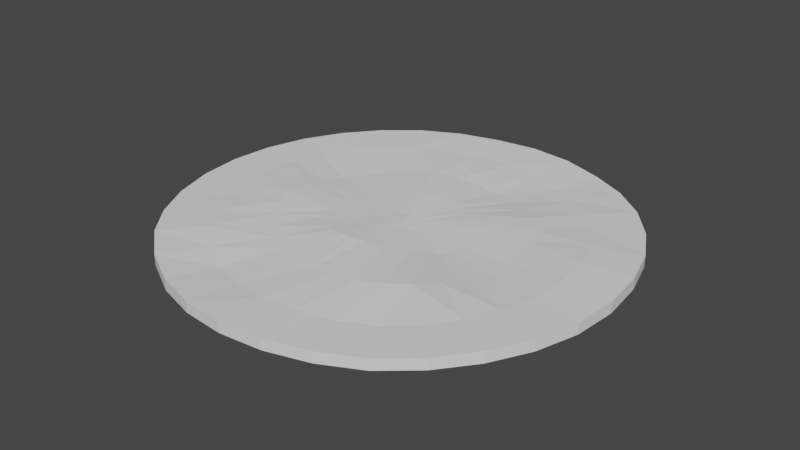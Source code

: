 # Source: Ground.blend  (saved by Blender 2.81.16; exported with 4.5.12 LTS)
import bpy
from mathutils import Matrix  # noqa: F401  (used for matrix-valued properties, if any)

bpy.ops.wm.read_factory_settings(use_empty=True)
scene = bpy.context.scene
scene.name = 'Scene'

# ---- collections
col_collection = bpy.data.collections.new('Collection'); scene.collection.children.link(col_collection)

# ---- world
world_world = bpy.data.worlds.new('World'); scene.world = world_world
world_world.use_nodes = True; world_world.node_tree.nodes.clear()
_N = world_world.node_tree.nodes; _L = world_world.node_tree.links
n0 = _N.new('ShaderNodeOutputWorld'); n0.name = 'World Output'; n0.location = (300, 300)
n1 = _N.new('ShaderNodeBackground'); n1.name = 'Background'; n1.location = (10, 300)
n1.inputs[0].default_value = (0.05088, 0.05088, 0.05088, 1.0)
_L.new(n1.outputs[0], n0.inputs[0])
n0.is_active_output = True
world_world.color = (0.05088, 0.05088, 0.05088)
world_world.use_sun_shadow = False
world_world.sun_shadow_jitter_overblur = 0.0

# ---- meshes
me_cylinder = bpy.data.meshes.new('Cylinder')
me_cylinder.from_pydata([(0.0003054, 1.0, -1.072), (-0.008502, 0.09109, 0.9639), (0.1954, 0.98, -1.104), (0.008663, 0.08971, 0.9273), (0.3834, 0.9219, -1.276), (0.02572, 0.08511, 0.8847), (0.5558, 0.8306, -1.118), (0.04196, 0.07761, 0.8395), (0.7071, 0.7071, -1.0), (0.05666, 0.0676, 0.7956), (0.8315, 0.5556, -1.0), (0.06913, 0.05554, 0.7574), (0.9231, 0.384, -0.907), (0.07865, 0.04195, 0.7325), (0.979, 0.1984, -0.7686), (0.08469, 0.02738, 0.7264), (0.9993, 0.001324, -0.9087), (0.08687, 0.01234, 0.7437), (0.9808, -0.1951, -1.0), (0.08502, -0.002672, 0.7871), (0.9239, -0.3827, -1.0), (0.07922, -0.0172, 0.8564), (0.8315, -0.5556, -1.0), (0.06976, -0.03082, 0.9475), (0.7085, -0.707, -1.063), (0.05717, -0.04314, 1.053), (0.559, -0.8312, -1.158), (0.04212, -0.0538, 1.161), (0.3841, -0.9238, -1.063), (0.0254, -0.06241, 1.261), (0.1951, -0.9808, -1.0), (0.007825, -0.06861, 1.34), (-3.258e-07, -1.0, -1.0), (-0.009849, -0.07206, 1.393), (-0.1958, -0.9799, -1.092), (-0.02694, -0.07251, 1.419), (-0.3845, -0.9216, -1.235), (-0.04283, -0.06982, 1.418), (-0.5573, -0.8294, -1.017), (-0.057, -0.064, 1.392), (-0.7097, -0.7042, -0.8068), (-0.069, -0.05521, 1.347), (-0.8325, -0.5544, -0.9232), (-0.07849, -0.04377, 1.29), (-0.9239, -0.3827, -1.0), (-0.08526, -0.03011, 1.231), (-0.9808, -0.1951, -1.0), (-0.0892, -0.01476, 1.176), (-1.0, 9.656e-07, -1.0), (-0.09029, 0.001628, 1.13), (-0.9808, 0.1951, -1.0), (-0.08851, 0.0184, 1.094), (-0.9239, 0.3827, -1.0), (-0.08389, 0.03483, 1.068), (-0.8307, 0.554, -0.9821), (-0.07654, 0.05016, 1.049), (-0.7052, 0.7033, -0.9561), (-0.06667, 0.06378, 1.034), (-0.5549, 0.83, -0.9832), (-0.05457, 0.07511, 1.023), (-0.3824, 0.924, -1.072), (-0.0406, 0.08366, 1.01), (-0.1943, 0.9811, -1.182), (-0.0251, 0.08905, 0.9915), (0.1954, 0.98, 0.8889), (0.0003348, 1.0, 0.9206), (0.3834, 0.9218, 0.7104), (0.5559, 0.8306, 0.8741), (0.7071, 0.7071, 1.0), (0.8315, 0.5556, 1.0), (0.9231, 0.3842, 1.101), (0.9788, 0.1987, 1.245), (0.9992, 0.001444, 1.1), (0.9808, -0.1951, 1.0), (0.9239, -0.3827, 1.0), (0.8315, -0.5556, 1.0), (0.7086, -0.707, 0.9311), (0.5593, -0.8312, 0.8316), (0.3842, -0.9238, 0.9311), (0.1951, -0.9808, 1.0), (-3.258e-07, -1.0, 1.0), (-0.1959, -0.9798, 0.8984), (-0.3846, -0.9214, 0.7488), (-0.5575, -0.8292, 0.9817), (-0.7099, -0.704, 1.206), (-0.8326, -0.5543, 1.084), (-0.9239, -0.3827, 1.0), (-0.9808, -0.1951, 1.0), (-1.0, 9.656e-07, 1.0), (-0.9808, 0.1951, 1.0), (-0.9239, 0.3827, 1.0), (-0.8306, 0.5539, 1.02), (-0.7051, 0.7031, 1.047), (-0.5548, 0.8299, 1.018), (-0.3823, 0.924, 0.9207), (-0.1943, 0.9812, 0.806), (0.1601, 0.7692, 0.2687), (0.004656, 0.7875, 0.499), (0.3058, 0.7219, 0.1178), (0.4383, 0.6507, 0.5209), (0.5564, 0.5559, 0.9393), (0.6537, 0.4377, 1.046), (0.7236, 0.3069, 1.402), (0.7664, 0.1636, 1.59), (0.7834, 0.006964, 1.299), (0.7712, -0.1522, 0.9868), (0.7268, -0.3011, 0.9996), (0.6548, -0.437, 0.9689), (0.5632, -0.558, 0.8012), (0.4484, -0.6575, 0.696), (0.308, -0.7287, 0.8068), (0.1542, -0.7715, 0.9688), (-0.0003571, -0.7863, 0.9543), (-0.1567, -0.7676, 0.5891), (-0.3068, -0.7197, 0.3693), (-0.4447, -0.6452, 0.9399), (-0.5639, -0.5478, 1.513), (-0.6587, -0.432, 1.337), (-0.7293, -0.3004, 1.13), (-0.775, -0.1534, 1.165), (-0.7886, 5.923e-05, 1.093), (-0.7716, 0.1535, 0.9981), (-0.7264, 0.2975, 0.9455), (-0.6508, 0.4256, 0.9711), (-0.551, 0.5427, 1.07), (-0.4337, 0.6476, 1.04), (-0.2994, 0.7267, 0.6906), (-0.1512, 0.7726, 0.4829), (0.1222, 0.5239, -0.223), (0.01534, 0.5337, 0.09538), (0.2172, 0.4923, -0.1224), (0.3002, 0.4416, 0.3595), (0.374, 0.3742, 0.8316), (0.439, 0.2938, 0.9481), (0.4872, 0.2053, 0.8809), (0.5173, 0.1094, 0.7264), (0.53, 0.007472, 0.4933), (0.5229, -0.09689, 0.4108), (0.4939, -0.1984, 0.6359), (0.4453, -0.297, 1.179), (0.3803, -0.3851, 1.65), (0.3001, -0.4556, 1.891), (0.2059, -0.5009, 1.786), (0.1023, -0.523, 1.532), (-0.003741, -0.5267, 1.301), (-0.1084, -0.5142, 1.201), (-0.2072, -0.4841, 1.101), (-0.2971, -0.436, 1.123), (-0.3767, -0.3714, 1.201), (-0.4468, -0.2922, 1.39), (-0.5013, -0.2017, 1.639), (-0.5346, -0.1025, 1.792), (-0.5412, -0.001112, 1.59), (-0.5243, 0.09387, 1.101), (-0.4888, 0.1832, 0.6381), (-0.4385, 0.2691, 0.496), (-0.3724, 0.3526, 0.6127), (-0.293, 0.4284, 0.8205), (-0.2006, 0.4869, 0.8584), (-0.09486, 0.521, 0.4983), (0.04248, 0.2973, 0.5736), (-0.01427, 0.3017, 0.7641), (0.09761, 0.2803, 0.4668), (0.1489, 0.2516, 0.5024), (0.1956, 0.2131, 0.6007), (0.2386, 0.1676, 0.5972), (0.2738, 0.1173, 0.4837), (0.2972, 0.06469, 0.3405), (0.3061, 0.01253, 0.245), (0.3005, -0.03814, 0.2112), (0.2811, -0.08657, 0.3056), (0.2482, -0.1325, 0.6091), (0.2032, -0.1729, 1.031), (0.1498, -0.2071, 1.443), (0.09225, -0.2355, 1.77), (0.03335, -0.2563, 1.978), (-0.02431, -0.2678, 2.078), (-0.07848, -0.269, 2.065), (-0.1291, -0.2582, 1.936), (-0.1754, -0.2355, 1.743), (-0.217, -0.2016, 1.569), (-0.2517, -0.1594, 1.444), (-0.2775, -0.1105, 1.348), (-0.2929, -0.05669, 1.266), (-0.297, -0.0007079, 1.168), (-0.2895, 0.05387, 1.022), (-0.271, 0.1063, 0.8848), (-0.2441, 0.156, 0.8748), (-0.2101, 0.2021, 0.9675), (-0.1696, 0.2423, 1.064), (-0.1231, 0.2738, 1.101), (-0.07035, 0.294, 0.9719)], [], [(0, 65, 64, 2), (2, 64, 66, 4), (4, 66, 67, 6), (6, 67, 68, 8), (8, 68, 69, 10), (10, 69, 70, 12), (12, 70, 71, 14), (14, 71, 72, 16), (16, 72, 73, 18), (18, 73, 74, 20), (20, 74, 75, 22), (22, 75, 76, 24), (24, 76, 77, 26), (26, 77, 78, 28), (28, 78, 79, 30), (30, 79, 80, 32), (32, 80, 81, 34), (34, 81, 82, 36), (36, 82, 83, 38), (38, 83, 84, 40), (40, 84, 85, 42), (42, 85, 86, 44), (44, 86, 87, 46), (46, 87, 88, 48), (48, 88, 89, 50), (50, 89, 90, 52), (52, 90, 91, 54), (54, 91, 92, 56), (56, 92, 93, 58), (58, 93, 94, 60), (3, 1, 63, 61, 59, 57, 55, 53, 51, 49, 47, 45, 43, 41, 39, 37, 35, 33, 31, 29, 27, 25, 23, 21, 19, 17, 15, 13, 11, 9, 7, 5), (60, 94, 95, 62), (62, 95, 65, 0), (97, 96, 64, 65), (96, 98, 66, 64), (98, 99, 67, 66), (99, 100, 68, 67), (100, 101, 69, 68), (101, 102, 70, 69), (102, 103, 71, 70), (103, 104, 72, 71), (104, 105, 73, 72), (105, 106, 74, 73), (106, 107, 75, 74), (107, 108, 76, 75), (108, 109, 77, 76), (109, 110, 78, 77), (110, 111, 79, 78), (111, 112, 80, 79), (112, 113, 81, 80), (113, 114, 82, 81), (114, 115, 83, 82), (115, 116, 84, 83), (116, 117, 85, 84), (117, 118, 86, 85), (118, 119, 87, 86), (119, 120, 88, 87), (120, 121, 89, 88), (121, 122, 90, 89), (122, 123, 91, 90), (123, 124, 92, 91), (124, 125, 93, 92), (125, 126, 94, 93), (126, 127, 95, 94), (127, 97, 65, 95), (129, 128, 96, 97), (128, 130, 98, 96), (130, 131, 99, 98), (131, 132, 100, 99), (132, 133, 101, 100), (133, 134, 102, 101), (134, 135, 103, 102), (135, 136, 104, 103), (136, 137, 105, 104), (137, 138, 106, 105), (138, 139, 107, 106), (139, 140, 108, 107), (140, 141, 109, 108), (141, 142, 110, 109), (142, 143, 111, 110), (143, 144, 112, 111), (144, 145, 113, 112), (145, 146, 114, 113), (146, 147, 115, 114), (147, 148, 116, 115), (148, 149, 117, 116), (149, 150, 118, 117), (150, 151, 119, 118), (151, 152, 120, 119), (152, 153, 121, 120), (153, 154, 122, 121), (154, 155, 123, 122), (155, 156, 124, 123), (156, 157, 125, 124), (157, 158, 126, 125), (158, 159, 127, 126), (159, 129, 97, 127), (161, 160, 128, 129), (160, 162, 130, 128), (162, 163, 131, 130), (163, 164, 132, 131), (164, 165, 133, 132), (165, 166, 134, 133), (166, 167, 135, 134), (167, 168, 136, 135), (168, 169, 137, 136), (169, 170, 138, 137), (170, 171, 139, 138), (171, 172, 140, 139), (172, 173, 141, 140), (173, 174, 142, 141), (174, 175, 143, 142), (175, 176, 144, 143), (176, 177, 145, 144), (177, 178, 146, 145), (178, 179, 147, 146), (179, 180, 148, 147), (180, 181, 149, 148), (181, 182, 150, 149), (182, 183, 151, 150), (183, 184, 152, 151), (184, 185, 153, 152), (185, 186, 154, 153), (186, 187, 155, 154), (187, 188, 156, 155), (188, 189, 157, 156), (189, 190, 158, 157), (190, 191, 159, 158), (191, 161, 129, 159), (1, 3, 160, 161), (3, 5, 162, 160), (5, 7, 163, 162), (7, 9, 164, 163), (9, 11, 165, 164), (11, 13, 166, 165), (13, 15, 167, 166), (15, 17, 168, 167), (17, 19, 169, 168), (19, 21, 170, 169), (21, 23, 171, 170), (23, 25, 172, 171), (25, 27, 173, 172), (27, 29, 174, 173), (29, 31, 175, 174), (31, 33, 176, 175), (33, 35, 177, 176), (35, 37, 178, 177), (37, 39, 179, 178), (39, 41, 180, 179), (41, 43, 181, 180), (43, 45, 182, 181), (45, 47, 183, 182), (47, 49, 184, 183), (49, 51, 185, 184), (51, 53, 186, 185), (53, 55, 187, 186), (55, 57, 188, 187), (57, 59, 189, 188), (59, 61, 190, 189), (61, 63, 191, 190), (63, 1, 161, 191)])
_uv = me_cylinder.uv_layers.new(name='UVMap')
_uv.uv.foreach_set('vector', [1.0, 0.5, 1.0, 1.0, 0.9688, 1.0, 0.9688, 0.5, 0.9688, 0.5, 0.9688, 1.0, 0.9375, 1.0, 0.9375, 0.5, 0.9375, 0.5, 0.9375, 1.0, 0.9062, 1.0, 0.9062, 0.5, 0.9062, 0.5, 0.9062, 1.0, 0.875, 1.0, 0.875, 0.5, 0.875, 0.5, 0.875, 1.0, 0.8438, 1.0, 0.8438, 0.5, 0.8438, 0.5, 0.8438, 1.0, 0.8125, 1.0, 0.8125, 0.5, 0.8125, 0.5, 0.8125, 1.0, 0.7812, 1.0, 0.7812, 0.5, 0.7812, 0.5, 0.7812, 1.0, 0.75, 1.0, 0.75, 0.5, 0.75, 0.5, 0.75, 1.0, 0.7188, 1.0, 0.7188, 0.5, 0.7188, 0.5, 0.7188, 1.0, 0.6875, 1.0, 0.6875, 0.5, 0.6875, 0.5, 0.6875, 1.0, 0.6562, 1.0, 0.6562, 0.5, 0.6562, 0.5, 0.6562, 1.0, 0.625, 1.0, 0.625, 0.5, 0.625, 0.5, 0.625, 1.0, 0.5938, 1.0, 0.5938, 0.5, 0.5938, 0.5, 0.5938, 1.0, 0.5625, 1.0, 0.5625, 0.5, 0.5625, 0.5, 0.5625, 1.0, 0.5312, 1.0, 0.5312, 0.5, 0.5312, 0.5, 0.5312, 1.0, 0.5, 1.0, 0.5, 0.5, 0.5, 0.5, 0.5, 1.0, 0.4688, 1.0, 0.4688, 0.5, 0.4688, 0.5, 0.4688, 1.0, 0.4375, 1.0, 0.4375, 0.5, 0.4375, 0.5, 0.4375, 1.0, 0.4062, 1.0, 0.4062, 0.5, 0.4062, 0.5, 0.4062, 1.0, 0.375, 1.0, 0.375, 0.5, 0.375, 0.5, 0.375, 1.0, 0.3438, 1.0, 0.3438, 0.5, 0.3438, 0.5, 0.3438, 1.0, 0.3125, 1.0, 0.3125, 0.5, 0.3125, 0.5, 0.3125, 1.0, 0.2812, 1.0, 0.2812, 0.5, 0.2812, 0.5, 0.2812, 1.0, 0.25, 1.0, 0.25, 0.5, 0.25, 0.5, 0.25, 1.0, 0.2188, 1.0, 0.2188, 0.5, 0.2188, 0.5, 0.2188, 1.0, 0.1875, 1.0, 0.1875, 0.5, 0.1875, 0.5, 0.1875, 1.0, 0.1562, 1.0, 0.1562, 0.5, 0.1562, 0.5, 0.1562, 1.0, 0.125, 1.0, 0.125, 0.5, 0.125, 0.5, 0.125, 1.0, 0.09375, 1.0, 0.09375, 0.5, 0.09375, 0.5, 0.09375, 1.0, 0.0625, 1.0, 0.0625, 0.5, 0.2541, 0.2706, 0.25, 0.271, 0.2459, 0.2706, 0.242, 0.2694, 0.2383, 0.2675, 0.2351, 0.2649, 0.2325, 0.2617, 0.2306, 0.258, 0.2294, 0.2541, 0.229, 0.25, 0.2294, 0.2459, 0.2306, 0.242, 0.2325, 0.2383, 0.2351, 0.2351, 0.2383, 0.2325, 0.242, 0.2306, 0.2459, 0.2294, 0.25, 0.229, 0.2541, 0.2294, 0.258, 0.2306, 0.2617, 0.2325, 0.2649, 0.2351, 0.2675, 0.2383, 0.2694, 0.242, 0.2706, 0.2459, 0.271, 0.25, 0.2706, 0.2541, 0.2694, 0.258, 0.2675, 0.2617, 0.2649, 0.2649, 0.2617, 0.2675, 0.258, 0.2694, 0.0625, 0.5, 0.0625, 1.0, 0.03125, 1.0, 0.03125, 0.5, 0.03125, 0.5, 0.03125, 1.0, 0.0, 1.0, 0.0, 0.5, 0.25, 0.4388, 0.2868, 0.4352, 0.2968, 0.4854, 0.25, 0.49, 0.2868, 0.4352, 0.3223, 0.4244, 0.3418, 0.4717, 0.2968, 0.4854, 0.3223, 0.4244, 0.3549, 0.407, 0.3833, 0.4496, 0.3418, 0.4717, 0.3549, 0.407, 0.3835, 0.3835, 0.4197, 0.4197, 0.3833, 0.4496, 0.3835, 0.3835, 0.407, 0.3549, 0.4496, 0.3833, 0.4197, 0.4197, 0.407, 0.3549, 0.4244, 0.3223, 0.4717, 0.3418, 0.4496, 0.3833, 0.4244, 0.3223, 0.4352, 0.2868, 0.4854, 0.2968, 0.4717, 0.3418, 0.4352, 0.2868, 0.4388, 0.25, 0.49, 0.25, 0.4854, 0.2968, 0.4388, 0.25, 0.4352, 0.2132, 0.4854, 0.2032, 0.49, 0.25, 0.4352, 0.2132, 0.4244, 0.1777, 0.4717, 0.1582, 0.4854, 0.2032, 0.4244, 0.1777, 0.407, 0.1451, 0.4496, 0.1167, 0.4717, 0.1582, 0.407, 0.1451, 0.3835, 0.1165, 0.4197, 0.08029, 0.4496, 0.1167, 0.3835, 0.1165, 0.3549, 0.09301, 0.3833, 0.05045, 0.4197, 0.08029, 0.3549, 0.09301, 0.3223, 0.07557, 0.3418, 0.02827, 0.3833, 0.05045, 0.3223, 0.07557, 0.2868, 0.06482, 0.2968, 0.01461, 0.3418, 0.02827, 0.2868, 0.06482, 0.25, 0.06119, 0.25, 0.01, 0.2968, 0.01461, 0.25, 0.06119, 0.2132, 0.06482, 0.2032, 0.01461, 0.25, 0.01, 0.2132, 0.06482, 0.1777, 0.07557, 0.1582, 0.02827, 0.2032, 0.01461, 0.1777, 0.07557, 0.1451, 0.09301, 0.1167, 0.05045, 0.1582, 0.02827, 0.1451, 0.09301, 0.1165, 0.1165, 0.08029, 0.08029, 0.1167, 0.05045, 0.1165, 0.1165, 0.09301, 0.1451, 0.05045, 0.1167, 0.08029, 0.08029, 0.09301, 0.1451, 0.07557, 0.1777, 0.02827, 0.1582, 0.05045, 0.1167, 0.07557, 0.1777, 0.06482, 0.2132, 0.01461, 0.2032, 0.02827, 0.1582, 0.06482, 0.2132, 0.06119, 0.25, 0.01, 0.25, 0.01461, 0.2032, 0.06119, 0.25, 0.06482, 0.2868, 0.01461, 0.2968, 0.01, 0.25, 0.06482, 0.2868, 0.07557, 0.3223, 0.02827, 0.3418, 0.01461, 0.2968, 0.07557, 0.3223, 0.09301, 0.3549, 0.05045, 0.3833, 0.02827, 0.3418, 0.09301, 0.3549, 0.1165, 0.3835, 0.08029, 0.4197, 0.05045, 0.3833, 0.1165, 0.3835, 0.1451, 0.407, 0.1167, 0.4496, 0.08029, 0.4197, 0.1451, 0.407, 0.1777, 0.4244, 0.1582, 0.4717, 0.1167, 0.4496, 0.1777, 0.4244, 0.2132, 0.4352, 0.2032, 0.4854, 0.1582, 0.4717, 0.2132, 0.4352, 0.25, 0.4388, 0.25, 0.49, 0.2032, 0.4854, 0.25, 0.3768, 0.2747, 0.3743, 0.2868, 0.4352, 0.25, 0.4388, 0.2747, 0.3743, 0.2985, 0.3671, 0.3223, 0.4244, 0.2868, 0.4352, 0.2985, 0.3671, 0.3204, 0.3554, 0.3549, 0.407, 0.3223, 0.4244, 0.3204, 0.3554, 0.3396, 0.3396, 0.3835, 0.3835, 0.3549, 0.407, 0.3396, 0.3396, 0.3554, 0.3204, 0.407, 0.3549, 0.3835, 0.3835, 0.3554, 0.3204, 0.3671, 0.2985, 0.4244, 0.3223, 0.407, 0.3549, 0.3671, 0.2985, 0.3743, 0.2747, 0.4352, 0.2868, 0.4244, 0.3223, 0.3743, 0.2747, 0.3768, 0.25, 0.4388, 0.25, 0.4352, 0.2868, 0.3768, 0.25, 0.3743, 0.2253, 0.4352, 0.2132, 0.4388, 0.25, 0.3743, 0.2253, 0.3671, 0.2015, 0.4244, 0.1777, 0.4352, 0.2132, 0.3671, 0.2015, 0.3554, 0.1796, 0.407, 0.1451, 0.4244, 0.1777, 0.3554, 0.1796, 0.3396, 0.1604, 0.3835, 0.1165, 0.407, 0.1451, 0.3396, 0.1604, 0.3204, 0.1446, 0.3549, 0.09301, 0.3835, 0.1165, 0.3204, 0.1446, 0.2985, 0.1329, 0.3223, 0.07557, 0.3549, 0.09301, 0.2985, 0.1329, 0.2747, 0.1257, 0.2868, 0.06482, 0.3223, 0.07557, 0.2747, 0.1257, 0.25, 0.1232, 0.25, 0.06119, 0.2868, 0.06482, 0.25, 0.1232, 0.2253, 0.1257, 0.2132, 0.06482, 0.25, 0.06119, 0.2253, 0.1257, 0.2015, 0.1329, 0.1777, 0.07557, 0.2132, 0.06482, 0.2015, 0.1329, 0.1796, 0.1446, 0.1451, 0.09301, 0.1777, 0.07557, 0.1796, 0.1446, 0.1604, 0.1604, 0.1165, 0.1165, 0.1451, 0.09301, 0.1604, 0.1604, 0.1446, 0.1796, 0.09301, 0.1451, 0.1165, 0.1165, 0.1446, 0.1796, 0.1329, 0.2015, 0.07557, 0.1777, 0.09301, 0.1451, 0.1329, 0.2015, 0.1257, 0.2253, 0.06482, 0.2132, 0.07557, 0.1777, 0.1257, 0.2253, 0.1232, 0.25, 0.06119, 0.25, 0.06482, 0.2132, 0.1232, 0.25, 0.1257, 0.2747, 0.06482, 0.2868, 0.06119, 0.25, 0.1257, 0.2747, 0.1329, 0.2985, 0.07557, 0.3223, 0.06482, 0.2868, 0.1329, 0.2985, 0.1446, 0.3204, 0.09301, 0.3549, 0.07557, 0.3223, 0.1446, 0.3204, 0.1604, 0.3396, 0.1165, 0.3835, 0.09301, 0.3549, 0.1604, 0.3396, 0.1796, 0.3554, 0.1451, 0.407, 0.1165, 0.3835, 0.1796, 0.3554, 0.2015, 0.3671, 0.1777, 0.4244, 0.1451, 0.407, 0.2015, 0.3671, 0.2253, 0.3743, 0.2132, 0.4352, 0.1777, 0.4244, 0.2253, 0.3743, 0.25, 0.3768, 0.25, 0.4388, 0.2132, 0.4352, 0.25, 0.3203, 0.2637, 0.319, 0.2747, 0.3743, 0.25, 0.3768, 0.2637, 0.319, 0.2769, 0.315, 0.2985, 0.3671, 0.2747, 0.3743, 0.2769, 0.315, 0.2891, 0.3085, 0.3204, 0.3554, 0.2985, 0.3671, 0.2891, 0.3085, 0.2997, 0.2997, 0.3396, 0.3396, 0.3204, 0.3554, 0.2997, 0.2997, 0.3085, 0.2891, 0.3554, 0.3204, 0.3396, 0.3396, 0.3085, 0.2891, 0.315, 0.2769, 0.3671, 0.2985, 0.3554, 0.3204, 0.315, 0.2769, 0.319, 0.2637, 0.3743, 0.2747, 0.3671, 0.2985, 0.319, 0.2637, 0.3203, 0.25, 0.3768, 0.25, 0.3743, 0.2747, 0.3203, 0.25, 0.319, 0.2363, 0.3743, 0.2253, 0.3768, 0.25, 0.319, 0.2363, 0.315, 0.2231, 0.3671, 0.2015, 0.3743, 0.2253, 0.315, 0.2231, 0.3085, 0.2109, 0.3554, 0.1796, 0.3671, 0.2015, 0.3085, 0.2109, 0.2997, 0.2003, 0.3396, 0.1604, 0.3554, 0.1796, 0.2997, 0.2003, 0.2891, 0.1915, 0.3204, 0.1446, 0.3396, 0.1604, 0.2891, 0.1915, 0.2769, 0.185, 0.2985, 0.1329, 0.3204, 0.1446, 0.2769, 0.185, 0.2637, 0.181, 0.2747, 0.1257, 0.2985, 0.1329, 0.2637, 0.181, 0.25, 0.1797, 0.25, 0.1232, 0.2747, 0.1257, 0.25, 0.1797, 0.2363, 0.181, 0.2253, 0.1257, 0.25, 0.1232, 0.2363, 0.181, 0.2231, 0.185, 0.2015, 0.1329, 0.2253, 0.1257, 0.2231, 0.185, 0.2109, 0.1915, 0.1796, 0.1446, 0.2015, 0.1329, 0.2109, 0.1915, 0.2003, 0.2003, 0.1604, 0.1604, 0.1796, 0.1446, 0.2003, 0.2003, 0.1915, 0.2109, 0.1446, 0.1796, 0.1604, 0.1604, 0.1915, 0.2109, 0.185, 0.2231, 0.1329, 0.2015, 0.1446, 0.1796, 0.185, 0.2231, 0.181, 0.2363, 0.1257, 0.2253, 0.1329, 0.2015, 0.181, 0.2363, 0.1797, 0.25, 0.1232, 0.25, 0.1257, 0.2253, 0.1797, 0.25, 0.181, 0.2637, 0.1257, 0.2747, 0.1232, 0.25, 0.181, 0.2637, 0.185, 0.2769, 0.1329, 0.2985, 0.1257, 0.2747, 0.185, 0.2769, 0.1915, 0.2891, 0.1446, 0.3204, 0.1329, 0.2985, 0.1915, 0.2891, 0.2003, 0.2997, 0.1604, 0.3396, 0.1446, 0.3204, 0.2003, 0.2997, 0.2109, 0.3085, 0.1796, 0.3554, 0.1604, 0.3396, 0.2109, 0.3085, 0.2231, 0.315, 0.2015, 0.3671, 0.1796, 0.3554, 0.2231, 0.315, 0.2363, 0.319, 0.2253, 0.3743, 0.2015, 0.3671, 0.2363, 0.319, 0.25, 0.3203, 0.25, 0.3768, 0.2253, 0.3743, 0.25, 0.271, 0.2541, 0.2706, 0.2637, 0.319, 0.25, 0.3203, 0.2541, 0.2706, 0.258, 0.2694, 0.2769, 0.315, 0.2637, 0.319, 0.258, 0.2694, 0.2617, 0.2675, 0.2891, 0.3085, 0.2769, 0.315, 0.2617, 0.2675, 0.2649, 0.2649, 0.2997, 0.2997, 0.2891, 0.3085, 0.2649, 0.2649, 0.2675, 0.2617, 0.3085, 0.2891, 0.2997, 0.2997, 0.2675, 0.2617, 0.2694, 0.258, 0.315, 0.2769, 0.3085, 0.2891, 0.2694, 0.258, 0.2706, 0.2541, 0.319, 0.2637, 0.315, 0.2769, 0.2706, 0.2541, 0.271, 0.25, 0.3203, 0.25, 0.319, 0.2637, 0.271, 0.25, 0.2706, 0.2459, 0.319, 0.2363, 0.3203, 0.25, 0.2706, 0.2459, 0.2694, 0.242, 0.315, 0.2231, 0.319, 0.2363, 0.2694, 0.242, 0.2675, 0.2383, 0.3085, 0.2109, 0.315, 0.2231, 0.2675, 0.2383, 0.2649, 0.2351, 0.2997, 0.2003, 0.3085, 0.2109, 0.2649, 0.2351, 0.2617, 0.2325, 0.2891, 0.1915, 0.2997, 0.2003, 0.2617, 0.2325, 0.258, 0.2306, 0.2769, 0.185, 0.2891, 0.1915, 0.258, 0.2306, 0.2541, 0.2294, 0.2637, 0.181, 0.2769, 0.185, 0.2541, 0.2294, 0.25, 0.229, 0.25, 0.1797, 0.2637, 0.181, 0.25, 0.229, 0.2459, 0.2294, 0.2363, 0.181, 0.25, 0.1797, 0.2459, 0.2294, 0.242, 0.2306, 0.2231, 0.185, 0.2363, 0.181, 0.242, 0.2306, 0.2383, 0.2325, 0.2109, 0.1915, 0.2231, 0.185, 0.2383, 0.2325, 0.2351, 0.2351, 0.2003, 0.2003, 0.2109, 0.1915, 0.2351, 0.2351, 0.2325, 0.2383, 0.1915, 0.2109, 0.2003, 0.2003, 0.2325, 0.2383, 0.2306, 0.242, 0.185, 0.2231, 0.1915, 0.2109, 0.2306, 0.242, 0.2294, 0.2459, 0.181, 0.2363, 0.185, 0.2231, 0.2294, 0.2459, 0.229, 0.25, 0.1797, 0.25, 0.181, 0.2363, 0.229, 0.25, 0.2294, 0.2541, 0.181, 0.2637, 0.1797, 0.25, 0.2294, 0.2541, 0.2306, 0.258, 0.185, 0.2769, 0.181, 0.2637, 0.2306, 0.258, 0.2325, 0.2617, 0.1915, 0.2891, 0.185, 0.2769, 0.2325, 0.2617, 0.2351, 0.2649, 0.2003, 0.2997, 0.1915, 0.2891, 0.2351, 0.2649, 0.2383, 0.2675, 0.2109, 0.3085, 0.2003, 0.2997, 0.2383, 0.2675, 0.242, 0.2694, 0.2231, 0.315, 0.2109, 0.3085, 0.242, 0.2694, 0.2459, 0.2706, 0.2363, 0.319, 0.2231, 0.315, 0.2459, 0.2706, 0.25, 0.271, 0.25, 0.3203, 0.2363, 0.319])
me_cylinder.use_remesh_fix_poles = True
me_cylinder.use_remesh_preserve_attributes = False
me_cylinder.use_mirror_vertex_groups = False
me_cylinder.update()

# ---- objects
ob_cylinder = bpy.data.objects.new('Cylinder', me_cylinder)

# ---- transforms, parenting, visibility, modifiers, constraints
ob_cylinder.location = (0.0, 0.0, 0.0)
ob_cylinder.scale = (4.0, 4.0, 0.1)
ob_cylinder.lineart.crease_threshold = 0.0

# ---- collection membership
col_collection.objects.link(ob_cylinder)

# ---- scene / render settings (as saved in the file)
scene.frame_start = 1; scene.frame_end = 250; scene.frame_set(1)
scene.render.engine = 'BLENDER_EEVEE_NEXT'
scene.cycles.use_denoising = False
scene.cycles.samples = 128
scene.cycles.sampling_pattern = 'TABULATED_SOBOL'
scene.cycles.use_adaptive_sampling = False
scene.cycles.use_light_tree = False
scene.view_settings.view_transform = 'Filmic'
bpy.context.view_layer.update()

# ---- added for rendering (the .blend has no active camera and no usable light): camera, sun
cam_auto = bpy.data.cameras.new('AutoCamera')
cam_auto.lens = 50.0
cam_auto.sensor_width = 36.0
cam_auto.clip_end = 1000.0
ob_auto_camera = bpy.data.objects.new('AutoCamera', cam_auto)
scene.collection.objects.link(ob_auto_camera)
ob_auto_camera.location = (10.4694, -12.5647, 8.41676)
ob_auto_camera.rotation_euler = (1.09748, -7.21219e-08, 0.694738)
scene.camera = ob_auto_camera
light_auto_sun = bpy.data.lights.new('AutoSun', 'SUN')
light_auto_sun.energy = 3.0
light_auto_sun.angle = 0.0523599
ob_auto_sun = bpy.data.objects.new('AutoSun', light_auto_sun)
scene.collection.objects.link(ob_auto_sun)
ob_auto_sun.rotation_euler = (0.872665, 0.174533, 0.523599)
bpy.context.view_layer.update()
